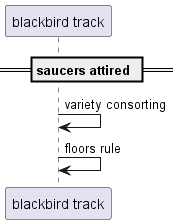

The diagram above was rendered by PlantUML. Its source (embedded in the PNG):
@startuml
participant "blackbird track" as 0
== saucers attired ==
0 -> 0: variety consorting
0 -> 0: floors rule
@enduml